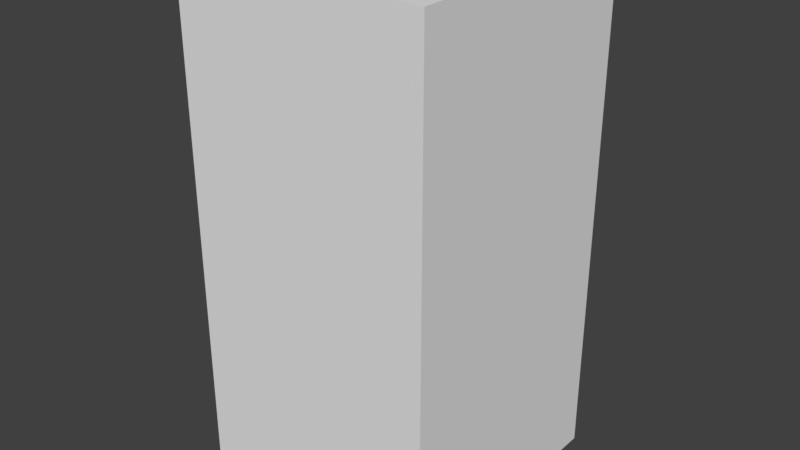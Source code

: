 # Source: altar.blend  (saved by Blender 2.77.0; exported with 4.5.12 LTS)
import bpy
from mathutils import Matrix  # noqa: F401  (used for matrix-valued properties, if any)

bpy.ops.wm.read_factory_settings(use_empty=True)
scene = bpy.context.scene
scene.name = 'Scene'

# ---- collections
col_collection_1 = bpy.data.collections.new('Collection 1'); scene.collection.children.link(col_collection_1)

# ---- materials (node trees are filled in below, after node groups)
mat_material_001 = bpy.data.materials.new('Material.001')
mat_material_001.alpha_threshold = 0.0
mat_material_001.use_transparent_shadow = False
mat_material_001.roughness = 0.5

# ---- material node trees

# ---- world
world_world = bpy.data.worlds.new('World'); scene.world = world_world
world_world.color = (0.05088, 0.05088, 0.05088)
world_world.use_sun_shadow = False
world_world.sun_shadow_jitter_overblur = 0.0
world_world.cycles.sampling_method = 'MANUAL'

# ---- meshes
me_cube_001 = bpy.data.meshes.new('Cube.001')
me_cube_001.from_pydata([(1.0, 1.0, -1.0), (1.0, -1.0, -1.0), (-1.0, -1.0, -1.0), (-1.0, 1.0, -1.0), (1.0, 1.0, 1.0), (1.0, -1.0, 1.0), (-1.0, -1.0, 1.0), (-1.0, 1.0, 1.0)], [], [(0, 1, 2, 3), (4, 7, 6, 5), (0, 4, 5, 1), (1, 5, 6, 2), (2, 6, 7, 3), (4, 0, 3, 7)])
me_cube_001.polygons.foreach_set('use_smooth', [True] * 6)
_k = set([(0, 1), (0, 3), (0, 4), (1, 2), (1, 5), (2, 3), (2, 6), (3, 7), (4, 5), (4, 7), (5, 6), (6, 7)])
me_cube_001.attributes.new('sharp_edge', 'BOOLEAN', 'EDGE').data.foreach_set('value', [ (min(e.vertices), max(e.vertices)) in _k for e in me_cube_001.edges])
_uv = me_cube_001.uv_layers.new(name='UVMap')
_uv.uv.foreach_set('vector', [6.35e-05, 0.6843, 0.2499, 0.6843, 0.25, 1.0, 0.0, 1.0, 0.001029, 0.9994, 0.0005134, 0.6868, 0.2495, 0.6862, 0.25, 0.9994, 0.5, 0.0002145, 0.4999, 0.6839, 0.2502, 0.684, 0.2503, 0.0002584, 0.9999, 0.0002284, 0.9999, 0.6837, 0.7504, 0.6839, 0.7505, 0.000751, 0.7497, 0.0004332, 0.7497, 0.6837, 0.5005, 0.6835, 0.5006, 0.001, 1.465e-05, 0.6841, 5.39e-05, 4.807e-05, 0.25, 1.701e-05, 0.25, 0.6841])
me_cube_001.materials.append(mat_material_001)
me_cube_001.use_remesh_preserve_volume = False
me_cube_001.use_remesh_preserve_attributes = False
me_cube_001.use_mirror_vertex_groups = False
me_cube_001.update()
me_cube_001.normals_split_custom_set([tuple(v) for v in zip(*[iter([0.0, 0.0, -1.0, 0.0, 0.0, -1.0, 0.0, 0.0, -1.0, 0.0, 0.0, -1.0, 2.98e-08, 0.0, 1.0, 2.98e-08, 0.0, 1.0, 2.98e-08, 0.0, 1.0, 2.98e-08, 0.0, 1.0, 1.0, -2.98e-07, 4.47e-08, 1.0, -2.98e-07, 4.47e-08, 1.0, -2.98e-07, 4.47e-08, 1.0, -2.98e-07, 4.47e-08, -2.831e-07, -1.0, -1.788e-07, -2.831e-07, -1.0, -1.788e-07, -2.831e-07, -1.0, -1.788e-07, -2.831e-07, -1.0, -1.788e-07, -1.0, 2.384e-07, -1.341e-07, -1.0, 2.384e-07, -1.341e-07, -1.0, 2.384e-07, -1.341e-07, -1.0, 2.384e-07, -1.341e-07, 2.384e-07, 1.0, 1.639e-07, 2.384e-07, 1.0, 1.639e-07, 2.384e-07, 1.0, 1.639e-07, 2.384e-07, 1.0, 1.639e-07])] * 3)])

# ---- objects
ob_cube_001 = bpy.data.objects.new('Cube.001', me_cube_001)

# ---- transforms, parenting, visibility, modifiers, constraints
ob_cube_001.location = (0.0, 0.0, 0.0)
ob_cube_001.rotation_euler = (-1.629e-07, 0.0, 0.0)
ob_cube_001.scale = (1.0, 1.0, 2.0)
ob_cube_001.color = (0.8, 0.8, 0.8, 1.0)
ob_cube_001.lineart.crease_threshold = 0.0

# ---- collection membership
col_collection_1.objects.link(ob_cube_001)

# ---- scene / render settings (as saved in the file)
scene.frame_start = 1; scene.frame_end = 250; scene.frame_set(1)
scene.render.engine = 'BLENDER_EEVEE_NEXT'
scene.render.resolution_percentage = 50
scene.render.dither_intensity = 0.0
scene.cycles.use_denoising = False
scene.cycles.samples = 128
scene.cycles.sampling_pattern = 'TABULATED_SOBOL'
scene.cycles.light_sampling_threshold = 0.0
scene.cycles.use_adaptive_sampling = False
scene.cycles.use_light_tree = False
scene.cycles.blur_glossy = 0.0
scene.cycles.sample_clamp_indirect = 0.0
scene.view_settings.view_transform = 'Standard'
bpy.context.view_layer.update()

# ---- added for rendering (the .blend has no active camera and no usable light): camera, sun
cam_auto = bpy.data.cameras.new('AutoCamera')
cam_auto.lens = 50.0
cam_auto.sensor_width = 36.0
cam_auto.clip_end = 1000.0
ob_auto_camera = bpy.data.objects.new('AutoCamera', cam_auto)
scene.collection.objects.link(ob_auto_camera)
ob_auto_camera.location = (4.53266, -5.43919, 3.62613)
ob_auto_camera.rotation_euler = (1.09748, -7.21219e-08, 0.694738)
scene.camera = ob_auto_camera
light_auto_sun = bpy.data.lights.new('AutoSun', 'SUN')
light_auto_sun.energy = 3.0
light_auto_sun.angle = 0.0523599
ob_auto_sun = bpy.data.objects.new('AutoSun', light_auto_sun)
scene.collection.objects.link(ob_auto_sun)
ob_auto_sun.rotation_euler = (0.872665, 0.174533, 0.523599)
bpy.context.view_layer.update()
